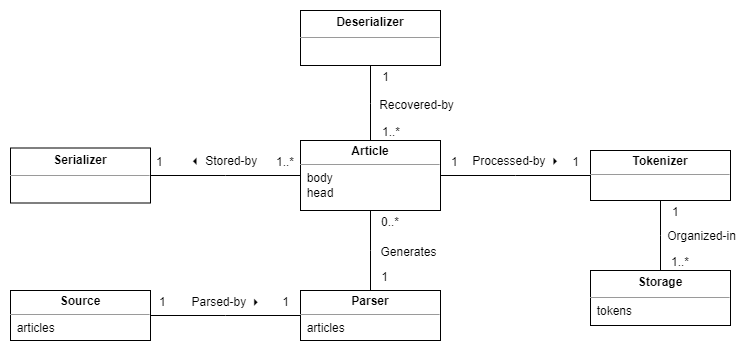

The diagram above was exported from draw.io. Its source (the exported page's mxGraphModel, read from the mxfile embedded in the PNG):
<mxGraphModel dx="1180" dy="862" grid="1" gridSize="10" guides="1" tooltips="1" connect="1" arrows="1" fold="1" page="1" pageScale="1" pageWidth="1169" pageHeight="827" math="0" shadow="0">
  <root>
    <mxCell id="0" />
    <mxCell id="1" parent="0" />
    <mxCell id="uX8QSjpsrgdaUb7Wwc_G-2" value="&lt;p style=&quot;margin: 4px 0px 0px; text-align: center; line-height: 120%;&quot;&gt;&lt;b&gt;Article&lt;/b&gt;&lt;/p&gt;&lt;hr size=&quot;1&quot;&gt;&amp;nbsp; body&lt;br&gt;&amp;nbsp; head" style="verticalAlign=top;align=left;overflow=fill;fontSize=12;fontFamily=Helvetica;html=1;whiteSpace=wrap;" parent="1" vertex="1">
      <mxGeometry x="360" y="160" width="140" height="70" as="geometry" />
    </mxCell>
    <mxCell id="vOfvLPe_9z4sZp0zCK8L-5" value="&lt;p style=&quot;margin: 4px 0px 0px; text-align: center; line-height: 120%;&quot;&gt;&lt;b&gt;Source&lt;/b&gt;&lt;/p&gt;&lt;hr size=&quot;1&quot;&gt;&amp;nbsp; articles" style="verticalAlign=top;align=left;overflow=fill;fontSize=12;fontFamily=Helvetica;html=1;whiteSpace=wrap;" parent="1" vertex="1">
      <mxGeometry x="70" y="310" width="140" height="50" as="geometry" />
    </mxCell>
    <mxCell id="vOfvLPe_9z4sZp0zCK8L-6" value="&lt;p style=&quot;margin: 4px 0px 0px; text-align: center; line-height: 120%;&quot;&gt;&lt;b&gt;Parser&lt;/b&gt;&lt;/p&gt;&lt;hr size=&quot;1&quot;&gt;&amp;nbsp; articles" style="verticalAlign=top;align=left;overflow=fill;fontSize=12;fontFamily=Helvetica;html=1;whiteSpace=wrap;" parent="1" vertex="1">
      <mxGeometry x="360" y="310" width="140" height="50" as="geometry" />
    </mxCell>
    <mxCell id="JyTG0Vk542nHduoPOhWL-1" value="" style="endArrow=none;shadow=0;strokeWidth=1;rounded=0;endFill=0;edgeStyle=elbowEdgeStyle;elbow=vertical;" parent="1" source="vOfvLPe_9z4sZp0zCK8L-5" target="vOfvLPe_9z4sZp0zCK8L-6" edge="1">
      <mxGeometry x="0.5" y="41" relative="1" as="geometry">
        <mxPoint x="555" y="390" as="sourcePoint" />
        <mxPoint x="555" y="270" as="targetPoint" />
        <mxPoint x="-40" y="32" as="offset" />
      </mxGeometry>
    </mxCell>
    <mxCell id="JyTG0Vk542nHduoPOhWL-2" value="1" style="resizable=0;align=left;verticalAlign=bottom;labelBackgroundColor=none;fontSize=12;" parent="JyTG0Vk542nHduoPOhWL-1" connectable="0" vertex="1">
      <mxGeometry x="-1" relative="1" as="geometry">
        <mxPoint x="7" y="-5" as="offset" />
      </mxGeometry>
    </mxCell>
    <mxCell id="JyTG0Vk542nHduoPOhWL-3" value="1" style="resizable=0;align=right;verticalAlign=bottom;labelBackgroundColor=none;fontSize=12;" parent="JyTG0Vk542nHduoPOhWL-1" connectable="0" vertex="1">
      <mxGeometry x="1" relative="1" as="geometry">
        <mxPoint x="-10" y="-5" as="offset" />
      </mxGeometry>
    </mxCell>
    <mxCell id="JyTG0Vk542nHduoPOhWL-4" value="Generates" style="text;html=1;resizable=0;points=[];;align=center;verticalAlign=middle;labelBackgroundColor=none;rounded=0;shadow=0;strokeWidth=1;fontSize=12;" parent="JyTG0Vk542nHduoPOhWL-1" vertex="1" connectable="0">
      <mxGeometry x="0.5" y="49" relative="1" as="geometry">
        <mxPoint x="144" y="-15" as="offset" />
      </mxGeometry>
    </mxCell>
    <mxCell id="JyTG0Vk542nHduoPOhWL-6" value="" style="endArrow=none;shadow=0;strokeWidth=1;rounded=0;endFill=0;edgeStyle=elbowEdgeStyle;elbow=vertical;" parent="1" source="uX8QSjpsrgdaUb7Wwc_G-2" target="vOfvLPe_9z4sZp0zCK8L-6" edge="1">
      <mxGeometry x="0.5" y="41" relative="1" as="geometry">
        <mxPoint x="450" y="450" as="sourcePoint" />
        <mxPoint x="450" y="370" as="targetPoint" />
        <mxPoint x="-40" y="32" as="offset" />
      </mxGeometry>
    </mxCell>
    <mxCell id="JyTG0Vk542nHduoPOhWL-7" value="0..*" style="resizable=0;align=left;verticalAlign=bottom;labelBackgroundColor=none;fontSize=12;" parent="JyTG0Vk542nHduoPOhWL-6" connectable="0" vertex="1">
      <mxGeometry x="-1" relative="1" as="geometry">
        <mxPoint x="9" y="20" as="offset" />
      </mxGeometry>
    </mxCell>
    <mxCell id="JyTG0Vk542nHduoPOhWL-8" value="1" style="resizable=0;align=right;verticalAlign=bottom;labelBackgroundColor=none;fontSize=12;" parent="JyTG0Vk542nHduoPOhWL-6" connectable="0" vertex="1">
      <mxGeometry x="1" relative="1" as="geometry">
        <mxPoint x="19" y="-5" as="offset" />
      </mxGeometry>
    </mxCell>
    <mxCell id="JyTG0Vk542nHduoPOhWL-9" value="Parsed-by&amp;nbsp;⏵" style="text;html=1;resizable=0;points=[];;align=center;verticalAlign=middle;labelBackgroundColor=none;rounded=0;shadow=0;strokeWidth=1;fontSize=12;" parent="JyTG0Vk542nHduoPOhWL-6" vertex="1" connectable="0">
      <mxGeometry x="0.5" y="49" relative="1" as="geometry">
        <mxPoint x="-194" y="31" as="offset" />
      </mxGeometry>
    </mxCell>
    <mxCell id="JyTG0Vk542nHduoPOhWL-10" value="&lt;p style=&quot;margin: 4px 0px 0px; text-align: center; line-height: 140%;&quot;&gt;&lt;b&gt;Serializer&lt;/b&gt;&lt;/p&gt;&lt;hr size=&quot;1&quot;&gt;&amp;nbsp;&amp;nbsp;" style="verticalAlign=top;align=left;overflow=fill;fontSize=12;fontFamily=Helvetica;html=1;whiteSpace=wrap;" parent="1" vertex="1">
      <mxGeometry x="70" y="167.5" width="140" height="55" as="geometry" />
    </mxCell>
    <mxCell id="JyTG0Vk542nHduoPOhWL-11" value="" style="endArrow=none;shadow=0;strokeWidth=1;rounded=0;endFill=0;edgeStyle=elbowEdgeStyle;elbow=vertical;" parent="1" source="JyTG0Vk542nHduoPOhWL-10" target="uX8QSjpsrgdaUb7Wwc_G-2" edge="1">
      <mxGeometry x="0.5" y="41" relative="1" as="geometry">
        <mxPoint x="160" y="270.17" as="sourcePoint" />
        <mxPoint x="320" y="270.17" as="targetPoint" />
        <mxPoint x="-40" y="32" as="offset" />
      </mxGeometry>
    </mxCell>
    <mxCell id="JyTG0Vk542nHduoPOhWL-12" value="1" style="resizable=0;align=left;verticalAlign=bottom;labelBackgroundColor=none;fontSize=12;" parent="JyTG0Vk542nHduoPOhWL-11" connectable="0" vertex="1">
      <mxGeometry x="-1" relative="1" as="geometry">
        <mxPoint x="4" y="-5" as="offset" />
      </mxGeometry>
    </mxCell>
    <mxCell id="JyTG0Vk542nHduoPOhWL-13" value="1..*" style="resizable=0;align=right;verticalAlign=bottom;labelBackgroundColor=none;fontSize=12;" parent="JyTG0Vk542nHduoPOhWL-11" connectable="0" vertex="1">
      <mxGeometry x="1" relative="1" as="geometry">
        <mxPoint x="-5" y="-5" as="offset" />
      </mxGeometry>
    </mxCell>
    <mxCell id="JyTG0Vk542nHduoPOhWL-14" value="⏴ Stored-by" style="text;html=1;resizable=0;points=[];;align=center;verticalAlign=middle;labelBackgroundColor=none;rounded=0;shadow=0;strokeWidth=1;fontSize=12;" parent="JyTG0Vk542nHduoPOhWL-11" vertex="1" connectable="0">
      <mxGeometry x="0.5" y="49" relative="1" as="geometry">
        <mxPoint x="-41" y="34" as="offset" />
      </mxGeometry>
    </mxCell>
    <mxCell id="jw_p9V4v3y0gaCmtlhVT-1" value="&lt;p style=&quot;margin: 4px 0px 0px; text-align: center; line-height: 140%;&quot;&gt;&lt;b&gt;Deserializer&lt;/b&gt;&lt;/p&gt;&lt;hr size=&quot;1&quot;&gt;&amp;nbsp;&amp;nbsp;" style="verticalAlign=top;align=left;overflow=fill;fontSize=12;fontFamily=Helvetica;html=1;whiteSpace=wrap;" parent="1" vertex="1">
      <mxGeometry x="360" y="30" width="140" height="55" as="geometry" />
    </mxCell>
    <mxCell id="jw_p9V4v3y0gaCmtlhVT-2" value="" style="endArrow=none;shadow=0;strokeWidth=1;rounded=0;endFill=0;edgeStyle=elbowEdgeStyle;elbow=vertical;" parent="1" source="uX8QSjpsrgdaUb7Wwc_G-2" target="jw_p9V4v3y0gaCmtlhVT-1" edge="1">
      <mxGeometry x="0.5" y="41" relative="1" as="geometry">
        <mxPoint x="530" y="300" as="sourcePoint" />
        <mxPoint x="530" y="220" as="targetPoint" />
        <mxPoint x="-40" y="32" as="offset" />
      </mxGeometry>
    </mxCell>
    <mxCell id="jw_p9V4v3y0gaCmtlhVT-3" value="1..*" style="resizable=0;align=left;verticalAlign=bottom;labelBackgroundColor=none;fontSize=12;" parent="jw_p9V4v3y0gaCmtlhVT-2" connectable="0" vertex="1">
      <mxGeometry x="-1" relative="1" as="geometry">
        <mxPoint x="10" as="offset" />
      </mxGeometry>
    </mxCell>
    <mxCell id="jw_p9V4v3y0gaCmtlhVT-4" value="1" style="resizable=0;align=right;verticalAlign=bottom;labelBackgroundColor=none;fontSize=12;" parent="jw_p9V4v3y0gaCmtlhVT-2" connectable="0" vertex="1">
      <mxGeometry x="1" relative="1" as="geometry">
        <mxPoint x="20" y="20" as="offset" />
      </mxGeometry>
    </mxCell>
    <mxCell id="jw_p9V4v3y0gaCmtlhVT-5" value="Recovered-by" style="text;html=1;resizable=0;points=[];;align=center;verticalAlign=middle;labelBackgroundColor=none;rounded=0;shadow=0;strokeWidth=1;fontSize=12;" parent="jw_p9V4v3y0gaCmtlhVT-2" vertex="1" connectable="0">
      <mxGeometry x="0.5" y="49" relative="1" as="geometry">
        <mxPoint x="94" y="20" as="offset" />
      </mxGeometry>
    </mxCell>
    <mxCell id="frmbL3GdQpa1qKEnczU--1" value="&lt;p style=&quot;margin: 4px 0px 0px; text-align: center; line-height: 140%;&quot;&gt;&lt;b&gt;Storage&lt;/b&gt;&lt;/p&gt;&lt;hr size=&quot;1&quot;&gt;&amp;nbsp; tokens" style="verticalAlign=top;align=left;overflow=fill;fontSize=12;fontFamily=Helvetica;html=1;whiteSpace=wrap;" parent="1" vertex="1">
      <mxGeometry x="650" y="290" width="140" height="55" as="geometry" />
    </mxCell>
    <mxCell id="frmbL3GdQpa1qKEnczU--2" value="" style="endArrow=none;shadow=0;strokeWidth=1;rounded=0;endFill=0;edgeStyle=elbowEdgeStyle;elbow=vertical;" parent="1" source="frmbL3GdQpa1qKEnczU--6" target="frmbL3GdQpa1qKEnczU--1" edge="1">
      <mxGeometry x="0.5" y="41" relative="1" as="geometry">
        <mxPoint x="690" y="230" as="sourcePoint" />
        <mxPoint x="640" y="195" as="targetPoint" />
        <mxPoint x="-40" y="32" as="offset" />
      </mxGeometry>
    </mxCell>
    <mxCell id="frmbL3GdQpa1qKEnczU--3" value="1" style="resizable=0;align=left;verticalAlign=bottom;labelBackgroundColor=none;fontSize=12;" parent="frmbL3GdQpa1qKEnczU--2" connectable="0" vertex="1">
      <mxGeometry x="-1" relative="1" as="geometry">
        <mxPoint x="10" y="20" as="offset" />
      </mxGeometry>
    </mxCell>
    <mxCell id="frmbL3GdQpa1qKEnczU--4" value="1..*" style="resizable=0;align=right;verticalAlign=bottom;labelBackgroundColor=none;fontSize=12;" parent="frmbL3GdQpa1qKEnczU--2" connectable="0" vertex="1">
      <mxGeometry x="1" relative="1" as="geometry">
        <mxPoint x="30" as="offset" />
      </mxGeometry>
    </mxCell>
    <mxCell id="frmbL3GdQpa1qKEnczU--5" value="Organized-in" style="text;html=1;resizable=0;points=[];;align=center;verticalAlign=middle;labelBackgroundColor=none;rounded=0;shadow=0;strokeWidth=1;fontSize=12;" parent="frmbL3GdQpa1qKEnczU--2" vertex="1" connectable="0">
      <mxGeometry x="0.5" y="49" relative="1" as="geometry">
        <mxPoint x="-9" y="-18" as="offset" />
      </mxGeometry>
    </mxCell>
    <mxCell id="frmbL3GdQpa1qKEnczU--6" value="&lt;p style=&quot;margin: 4px 0px 0px; text-align: center; line-height: 120%;&quot;&gt;&lt;b&gt;Tokenizer&lt;/b&gt;&lt;/p&gt;&lt;hr size=&quot;1&quot;&gt;&amp;nbsp;&amp;nbsp;" style="verticalAlign=top;align=left;overflow=fill;fontSize=12;fontFamily=Helvetica;html=1;whiteSpace=wrap;" parent="1" vertex="1">
      <mxGeometry x="650" y="170" width="140" height="50" as="geometry" />
    </mxCell>
    <mxCell id="frmbL3GdQpa1qKEnczU--7" value="" style="endArrow=none;shadow=0;strokeWidth=1;rounded=0;endFill=0;edgeStyle=elbowEdgeStyle;elbow=vertical;" parent="1" source="uX8QSjpsrgdaUb7Wwc_G-2" target="frmbL3GdQpa1qKEnczU--6" edge="1">
      <mxGeometry x="0.5" y="41" relative="1" as="geometry">
        <mxPoint x="500" y="195" as="sourcePoint" />
        <mxPoint x="630" y="210" as="targetPoint" />
        <mxPoint x="-40" y="32" as="offset" />
      </mxGeometry>
    </mxCell>
    <mxCell id="frmbL3GdQpa1qKEnczU--8" value="1" style="resizable=0;align=left;verticalAlign=bottom;labelBackgroundColor=none;fontSize=12;" parent="frmbL3GdQpa1qKEnczU--7" connectable="0" vertex="1">
      <mxGeometry x="-1" relative="1" as="geometry">
        <mxPoint x="9" y="-5" as="offset" />
      </mxGeometry>
    </mxCell>
    <mxCell id="frmbL3GdQpa1qKEnczU--9" value="1" style="resizable=0;align=right;verticalAlign=bottom;labelBackgroundColor=none;fontSize=12;" parent="frmbL3GdQpa1qKEnczU--7" connectable="0" vertex="1">
      <mxGeometry x="1" relative="1" as="geometry">
        <mxPoint x="-10" y="-5" as="offset" />
      </mxGeometry>
    </mxCell>
    <mxCell id="frmbL3GdQpa1qKEnczU--10" value="Processed-by&amp;nbsp;⏵" style="text;html=1;resizable=0;points=[];;align=center;verticalAlign=middle;labelBackgroundColor=none;rounded=0;shadow=0;strokeWidth=1;fontSize=12;" parent="frmbL3GdQpa1qKEnczU--7" vertex="1" connectable="0">
      <mxGeometry x="0.5" y="49" relative="1" as="geometry">
        <mxPoint x="-38" y="34" as="offset" />
      </mxGeometry>
    </mxCell>
  </root>
</mxGraphModel>